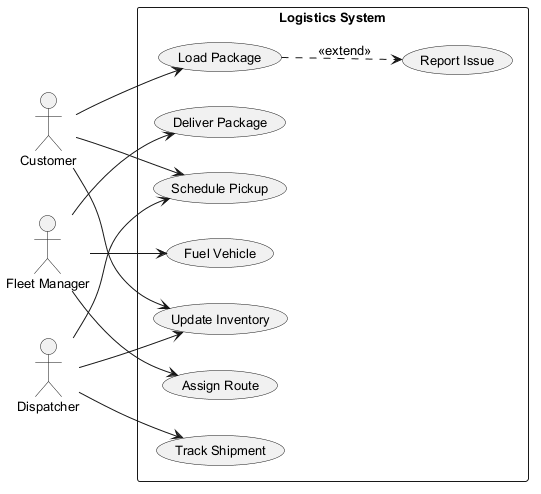

The diagram above was rendered by PlantUML. Its source (embedded in the PNG):
@startuml
skinparam defaultFontSize 13
left to right direction
actor "Customer" as C
actor "Fleet Manager" as FM
actor "Dispatcher" as D
rectangle "Logistics System" {
  usecase "Schedule Pickup" as UC_SchedulePickup
  usecase "Track Shipment" as UC_TrackShipment
  usecase "Deliver Package" as UC_DeliverPackage
  usecase "Fuel Vehicle" as UC_FuelVehicle
  usecase "Load Package" as UC_LoadPackage
  usecase "Update Inventory" as UC_UpdateInventory
  usecase "Report Issue" as UC_ReportIssue
  usecase "Assign Route" as UC_AssignRoute
}
C --> UC_LoadPackage
C --> UC_UpdateInventory
C --> UC_SchedulePickup
FM --> UC_DeliverPackage
FM --> UC_AssignRoute
FM --> UC_FuelVehicle
D --> UC_TrackShipment
D --> UC_SchedulePickup
D --> UC_UpdateInventory
UC_LoadPackage ..> UC_ReportIssue : <<extend>>
@enduml